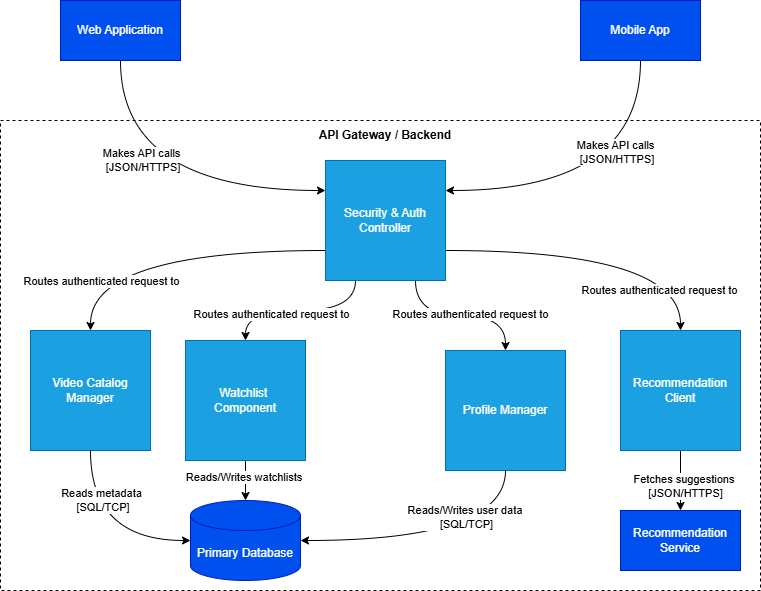

The diagram above was exported from draw.io. Its source (the exported page's mxGraphModel, read from the mxfile embedded in the PNG):
<mxGraphModel dx="1303" dy="709" grid="1" gridSize="10" guides="1" tooltips="1" connect="1" arrows="1" fold="1" page="1" pageScale="1" pageWidth="850" pageHeight="1100" math="0" shadow="0">
  <root>
    <mxCell id="0" />
    <mxCell id="1" parent="0" />
    <mxCell id="UigbR3w-XiX87Nuk4jTQ-20" parent="1" style="rounded=0;whiteSpace=wrap;html=1;dashed=1;" value="" vertex="1">
      <mxGeometry height="470" width="760" x="40" y="170" as="geometry" />
    </mxCell>
    <mxCell id="UigbR3w-XiX87Nuk4jTQ-18" edge="1" parent="1" source="UigbR3w-XiX87Nuk4jTQ-1" style="edgeStyle=orthogonalEdgeStyle;rounded=0;orthogonalLoop=1;jettySize=auto;html=1;exitX=0.5;exitY=1;exitDx=0;exitDy=0;entryX=0;entryY=0.25;entryDx=0;entryDy=0;curved=1;" target="UigbR3w-XiX87Nuk4jTQ-3">
      <mxGeometry relative="1" as="geometry" />
    </mxCell>
    <mxCell id="UigbR3w-XiX87Nuk4jTQ-23" connectable="0" parent="UigbR3w-XiX87Nuk4jTQ-18" style="edgeLabel;html=1;align=center;verticalAlign=middle;resizable=0;points=[];" value="Makes API calls&lt;div&gt;&amp;nbsp;[JSON/HTTPS]&lt;/div&gt;" vertex="1">
      <mxGeometry relative="1" x="-0.1056" y="31" as="geometry">
        <mxPoint as="offset" />
      </mxGeometry>
    </mxCell>
    <mxCell id="UigbR3w-XiX87Nuk4jTQ-1" parent="1" style="rounded=0;whiteSpace=wrap;html=1;fillColor=#0050ef;fontColor=#ffffff;strokeColor=#001DBC;" value="Web Application" vertex="1">
      <mxGeometry height="60" width="120" x="100" y="50" as="geometry" />
    </mxCell>
    <mxCell id="UigbR3w-XiX87Nuk4jTQ-19" edge="1" parent="1" source="UigbR3w-XiX87Nuk4jTQ-2" style="edgeStyle=orthogonalEdgeStyle;rounded=0;orthogonalLoop=1;jettySize=auto;html=1;exitX=0.5;exitY=1;exitDx=0;exitDy=0;entryX=1;entryY=0.25;entryDx=0;entryDy=0;curved=1;" target="UigbR3w-XiX87Nuk4jTQ-3">
      <mxGeometry relative="1" as="geometry" />
    </mxCell>
    <mxCell id="UigbR3w-XiX87Nuk4jTQ-24" connectable="0" parent="UigbR3w-XiX87Nuk4jTQ-19" style="edgeLabel;html=1;align=center;verticalAlign=middle;resizable=0;points=[];" value="Makes API calls&lt;div&gt;&amp;nbsp;[JSON/HTTPS]&lt;/div&gt;" vertex="1">
      <mxGeometry relative="1" x="-0.558" y="-26" as="geometry">
        <mxPoint y="19" as="offset" />
      </mxGeometry>
    </mxCell>
    <mxCell id="UigbR3w-XiX87Nuk4jTQ-2" parent="1" style="rounded=0;whiteSpace=wrap;html=1;fillColor=#0050ef;fontColor=#ffffff;strokeColor=#001DBC;" value="Mobile App" vertex="1">
      <mxGeometry height="60" width="120" x="620" y="50" as="geometry" />
    </mxCell>
    <mxCell id="UigbR3w-XiX87Nuk4jTQ-14" edge="1" parent="1" source="UigbR3w-XiX87Nuk4jTQ-3" style="edgeStyle=orthogonalEdgeStyle;rounded=0;orthogonalLoop=1;jettySize=auto;html=1;exitX=0;exitY=0.75;exitDx=0;exitDy=0;entryX=0.5;entryY=0;entryDx=0;entryDy=0;curved=1;" target="UigbR3w-XiX87Nuk4jTQ-4">
      <mxGeometry relative="1" as="geometry" />
    </mxCell>
    <mxCell id="UigbR3w-XiX87Nuk4jTQ-25" connectable="0" parent="UigbR3w-XiX87Nuk4jTQ-14" style="edgeLabel;html=1;align=center;verticalAlign=middle;resizable=0;points=[];" value="Routes authenticated request to" vertex="1">
      <mxGeometry relative="1" x="0.1594" y="18" as="geometry">
        <mxPoint x="-42" y="12" as="offset" />
      </mxGeometry>
    </mxCell>
    <mxCell id="UigbR3w-XiX87Nuk4jTQ-15" edge="1" parent="1" source="UigbR3w-XiX87Nuk4jTQ-3" style="edgeStyle=orthogonalEdgeStyle;rounded=0;orthogonalLoop=1;jettySize=auto;html=1;exitX=0.25;exitY=1;exitDx=0;exitDy=0;curved=1;" target="UigbR3w-XiX87Nuk4jTQ-5">
      <mxGeometry relative="1" as="geometry" />
    </mxCell>
    <mxCell id="UigbR3w-XiX87Nuk4jTQ-26" connectable="0" parent="UigbR3w-XiX87Nuk4jTQ-15" style="edgeLabel;html=1;align=center;verticalAlign=middle;resizable=0;points=[];" value="Routes authenticated request to" vertex="1">
      <mxGeometry relative="1" x="0.0017" y="3" as="geometry">
        <mxPoint x="-30" as="offset" />
      </mxGeometry>
    </mxCell>
    <mxCell id="UigbR3w-XiX87Nuk4jTQ-16" edge="1" parent="1" source="UigbR3w-XiX87Nuk4jTQ-3" style="edgeStyle=orthogonalEdgeStyle;rounded=0;orthogonalLoop=1;jettySize=auto;html=1;exitX=0.75;exitY=1;exitDx=0;exitDy=0;entryX=0.5;entryY=0;entryDx=0;entryDy=0;curved=1;" target="UigbR3w-XiX87Nuk4jTQ-6">
      <mxGeometry relative="1" as="geometry" />
    </mxCell>
    <mxCell id="UigbR3w-XiX87Nuk4jTQ-27" connectable="0" parent="UigbR3w-XiX87Nuk4jTQ-16" style="edgeLabel;html=1;align=center;verticalAlign=middle;resizable=0;points=[];" value="Routes authenticated request to" vertex="1">
      <mxGeometry relative="1" x="0.1104" y="2" as="geometry">
        <mxPoint as="offset" />
      </mxGeometry>
    </mxCell>
    <mxCell id="UigbR3w-XiX87Nuk4jTQ-17" edge="1" parent="1" source="UigbR3w-XiX87Nuk4jTQ-3" style="edgeStyle=orthogonalEdgeStyle;rounded=0;orthogonalLoop=1;jettySize=auto;html=1;exitX=1;exitY=0.75;exitDx=0;exitDy=0;curved=1;" target="UigbR3w-XiX87Nuk4jTQ-7">
      <mxGeometry relative="1" as="geometry" />
    </mxCell>
    <mxCell id="UigbR3w-XiX87Nuk4jTQ-28" connectable="0" parent="UigbR3w-XiX87Nuk4jTQ-17" style="edgeLabel;html=1;align=center;verticalAlign=middle;resizable=0;points=[];" value="Routes authenticated request to" vertex="1">
      <mxGeometry relative="1" x="0.7397" y="-22" as="geometry">
        <mxPoint as="offset" />
      </mxGeometry>
    </mxCell>
    <mxCell id="UigbR3w-XiX87Nuk4jTQ-3" parent="1" style="whiteSpace=wrap;html=1;aspect=fixed;fillColor=#1ba1e2;fontColor=#ffffff;strokeColor=#006EAF;" value="Security &amp;amp; Auth Controller" vertex="1">
      <mxGeometry height="120" width="120" x="365" y="210" as="geometry" />
    </mxCell>
    <mxCell id="UigbR3w-XiX87Nuk4jTQ-4" parent="1" style="whiteSpace=wrap;html=1;aspect=fixed;fillColor=#1ba1e2;fontColor=#ffffff;strokeColor=#006EAF;" value="Video Catalog Manager" vertex="1">
      <mxGeometry height="120" width="120" x="70" y="380" as="geometry" />
    </mxCell>
    <mxCell id="UigbR3w-XiX87Nuk4jTQ-11" edge="1" parent="1" source="UigbR3w-XiX87Nuk4jTQ-5" style="edgeStyle=orthogonalEdgeStyle;rounded=0;orthogonalLoop=1;jettySize=auto;html=1;curved=1;" target="UigbR3w-XiX87Nuk4jTQ-8">
      <mxGeometry relative="1" as="geometry" />
    </mxCell>
    <mxCell id="UigbR3w-XiX87Nuk4jTQ-30" connectable="0" parent="UigbR3w-XiX87Nuk4jTQ-11" style="edgeLabel;html=1;align=center;verticalAlign=middle;resizable=0;points=[];" value="Reads/Writes watchlists&amp;nbsp;" vertex="1">
      <mxGeometry relative="1" x="-0.2" y="-1" as="geometry">
        <mxPoint as="offset" />
      </mxGeometry>
    </mxCell>
    <mxCell id="UigbR3w-XiX87Nuk4jTQ-5" parent="1" style="whiteSpace=wrap;html=1;aspect=fixed;fillColor=#1ba1e2;fontColor=#ffffff;strokeColor=#006EAF;" value="Watchlist&amp;nbsp;&lt;div&gt;Component&lt;/div&gt;" vertex="1">
      <mxGeometry height="120" width="120" x="225" y="390" as="geometry" />
    </mxCell>
    <mxCell id="UigbR3w-XiX87Nuk4jTQ-6" parent="1" style="whiteSpace=wrap;html=1;aspect=fixed;fillColor=#1ba1e2;fontColor=#ffffff;strokeColor=#006EAF;" value="Profile Manager" vertex="1">
      <mxGeometry height="120" width="120" x="485" y="400" as="geometry" />
    </mxCell>
    <mxCell id="UigbR3w-XiX87Nuk4jTQ-13" edge="1" parent="1" source="UigbR3w-XiX87Nuk4jTQ-7" style="edgeStyle=orthogonalEdgeStyle;rounded=0;orthogonalLoop=1;jettySize=auto;html=1;exitX=0.5;exitY=1;exitDx=0;exitDy=0;" target="UigbR3w-XiX87Nuk4jTQ-9">
      <mxGeometry relative="1" as="geometry" />
    </mxCell>
    <mxCell id="UigbR3w-XiX87Nuk4jTQ-32" connectable="0" parent="UigbR3w-XiX87Nuk4jTQ-13" style="edgeLabel;html=1;align=center;verticalAlign=middle;resizable=0;points=[];" value="Fetches suggestions&amp;nbsp;&lt;div&gt;[JSON/HTTPS]&lt;/div&gt;" vertex="1">
      <mxGeometry relative="1" x="0.15" y="4" as="geometry">
        <mxPoint as="offset" />
      </mxGeometry>
    </mxCell>
    <mxCell id="UigbR3w-XiX87Nuk4jTQ-7" parent="1" style="whiteSpace=wrap;html=1;aspect=fixed;fillColor=#1ba1e2;fontColor=#ffffff;strokeColor=#006EAF;" value="Recommendation Client" vertex="1">
      <mxGeometry height="120" width="120" x="660" y="380" as="geometry" />
    </mxCell>
    <mxCell id="UigbR3w-XiX87Nuk4jTQ-8" parent="1" style="shape=cylinder3;whiteSpace=wrap;html=1;boundedLbl=1;backgroundOutline=1;size=15;fillColor=#0050ef;fontColor=#ffffff;strokeColor=#001DBC;" value="Primary Database" vertex="1">
      <mxGeometry height="80" width="110" x="230" y="550" as="geometry" />
    </mxCell>
    <mxCell id="UigbR3w-XiX87Nuk4jTQ-9" parent="1" style="rounded=0;whiteSpace=wrap;html=1;fillColor=#0050ef;fontColor=#ffffff;strokeColor=#001DBC;" value="Recommendation Service" vertex="1">
      <mxGeometry height="60" width="120" x="660" y="560" as="geometry" />
    </mxCell>
    <mxCell id="UigbR3w-XiX87Nuk4jTQ-10" edge="1" parent="1" source="UigbR3w-XiX87Nuk4jTQ-4" style="edgeStyle=orthogonalEdgeStyle;rounded=0;orthogonalLoop=1;jettySize=auto;html=1;exitX=0.5;exitY=1;exitDx=0;exitDy=0;entryX=0;entryY=0.5;entryDx=0;entryDy=0;entryPerimeter=0;curved=1;" target="UigbR3w-XiX87Nuk4jTQ-8">
      <mxGeometry relative="1" as="geometry" />
    </mxCell>
    <mxCell id="UigbR3w-XiX87Nuk4jTQ-29" connectable="0" parent="UigbR3w-XiX87Nuk4jTQ-10" style="edgeLabel;html=1;align=center;verticalAlign=middle;resizable=0;points=[];" value="Reads metadata&lt;div&gt;&amp;nbsp;[SQL/TCP]&lt;/div&gt;" vertex="1">
      <mxGeometry relative="1" x="-0.4842" y="10" as="geometry">
        <mxPoint as="offset" />
      </mxGeometry>
    </mxCell>
    <mxCell id="UigbR3w-XiX87Nuk4jTQ-12" edge="1" parent="1" source="UigbR3w-XiX87Nuk4jTQ-6" style="edgeStyle=orthogonalEdgeStyle;rounded=0;orthogonalLoop=1;jettySize=auto;html=1;exitX=0.5;exitY=1;exitDx=0;exitDy=0;entryX=1;entryY=0.5;entryDx=0;entryDy=0;entryPerimeter=0;curved=1;" target="UigbR3w-XiX87Nuk4jTQ-8">
      <mxGeometry relative="1" as="geometry" />
    </mxCell>
    <mxCell id="UigbR3w-XiX87Nuk4jTQ-31" connectable="0" parent="UigbR3w-XiX87Nuk4jTQ-12" style="edgeLabel;html=1;align=center;verticalAlign=middle;resizable=0;points=[];" value="Reads/Writes user data&amp;nbsp;&lt;div&gt;[SQL/TCP]&lt;/div&gt;" vertex="1">
      <mxGeometry relative="1" x="-0.2029" y="-24" as="geometry">
        <mxPoint as="offset" />
      </mxGeometry>
    </mxCell>
    <mxCell id="UigbR3w-XiX87Nuk4jTQ-21" parent="1" style="text;html=1;whiteSpace=wrap;strokeColor=none;fillColor=none;align=center;verticalAlign=middle;rounded=0;" value="&lt;b&gt;API Gateway / Backend&lt;/b&gt;" vertex="1">
      <mxGeometry height="30" width="150" x="350" y="170" as="geometry" />
    </mxCell>
  </root>
</mxGraphModel>